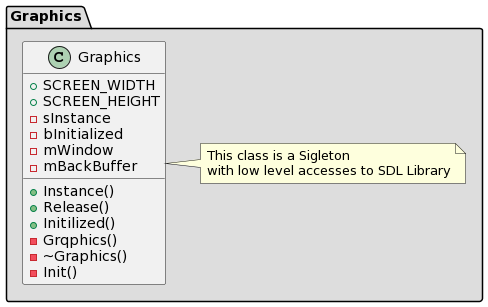

The diagram above was rendered by PlantUML. Its source (embedded in the PNG):
@startuml
package "Graphics" #DDDDDD {
    class Graphics {
        + SCREEN_WIDTH
        + SCREEN_HEIGHT
        - sInstance
        - bInitialized
        - mWindow
        - mBackBuffer
        + Instance()
        + Release()
        + Initilized()
        - Grqphics()
        - ~Graphics()
        - Init()
    }

    note right of Graphics 
        This class is a Sigleton
        with low level accesses to SDL Library
    end note
}
@enduml